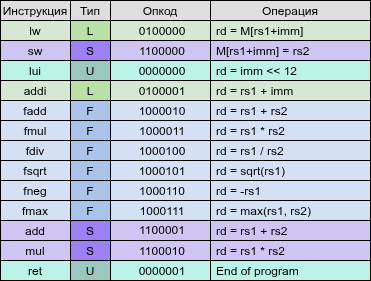

The diagram above was exported from draw.io. Its source (the exported page's mxGraphModel, read from the mxfile embedded in the PNG):
<mxGraphModel dx="1426" dy="968" grid="1" gridSize="10" guides="1" tooltips="1" connect="1" arrows="1" fold="1" page="1" pageScale="1" pageWidth="827" pageHeight="1169" math="0" shadow="0">
  <root>
    <mxCell id="0" />
    <mxCell id="1" parent="0" />
    <mxCell id="ktNp69e0aBhXYcNmCIYP-1" parent="1" style="rounded=0;whiteSpace=wrap;html=1;gradientColor=none;fillColor=#D5E8D4;convertToSvg=1;" value="lw" vertex="1">
      <mxGeometry height="20" width="70" x="260" y="310" as="geometry" />
    </mxCell>
    <mxCell id="ktNp69e0aBhXYcNmCIYP-2" parent="1" style="rounded=0;whiteSpace=wrap;html=1;gradientColor=none;fillColor=light-dark(#CFC5F3,#FFFFFF);convertToSvg=1;" value="sw" vertex="1">
      <mxGeometry height="20" width="70" x="260" y="330" as="geometry" />
    </mxCell>
    <mxCell id="ktNp69e0aBhXYcNmCIYP-3" parent="1" style="rounded=0;whiteSpace=wrap;html=1;convertToSvg=1;fillColor=#BBF3E9;" value="lui" vertex="1">
      <mxGeometry height="20" width="70" x="260" y="350" as="geometry" />
    </mxCell>
    <mxCell id="ktNp69e0aBhXYcNmCIYP-4" parent="1" style="rounded=0;whiteSpace=wrap;html=1;gradientColor=none;fillColor=#D5E8D4;convertToSvg=1;" value="addi" vertex="1">
      <mxGeometry height="20" width="70" x="260" y="370" as="geometry" />
    </mxCell>
    <mxCell id="ktNp69e0aBhXYcNmCIYP-5" parent="1" style="rounded=0;whiteSpace=wrap;html=1;convertToSvg=1;fillColor=#D4E1F5;" value="fdiv" vertex="1">
      <mxGeometry height="20" width="70" x="260" y="430" as="geometry" />
    </mxCell>
    <mxCell id="ktNp69e0aBhXYcNmCIYP-6" parent="1" style="rounded=0;whiteSpace=wrap;html=1;convertToSvg=1;fillColor=#D4E1F5;" value="fneg" vertex="1">
      <mxGeometry height="20" width="70" x="260" y="470" as="geometry" />
    </mxCell>
    <mxCell id="ktNp69e0aBhXYcNmCIYP-7" parent="1" style="rounded=0;whiteSpace=wrap;html=1;convertToSvg=1;fillColor=#D4E1F5;" value="fsqrt" vertex="1">
      <mxGeometry height="20" width="70" x="260" y="450" as="geometry" />
    </mxCell>
    <mxCell id="ktNp69e0aBhXYcNmCIYP-8" parent="1" style="rounded=0;whiteSpace=wrap;html=1;convertToSvg=1;fillColor=#D4E1F5;" value="fmax" vertex="1">
      <mxGeometry height="20" width="70" x="260" y="490" as="geometry" />
    </mxCell>
    <mxCell id="ktNp69e0aBhXYcNmCIYP-9" parent="1" style="rounded=0;whiteSpace=wrap;html=1;convertToSvg=1;fillColor=#D4E1F5;" value="fadd" vertex="1">
      <mxGeometry height="20" width="70" x="260" y="390" as="geometry" />
    </mxCell>
    <mxCell id="ktNp69e0aBhXYcNmCIYP-10" parent="1" style="rounded=0;whiteSpace=wrap;html=1;convertToSvg=1;fillColor=#D4E1F5;" value="fmul" vertex="1">
      <mxGeometry height="20" width="70" x="260" y="410" as="geometry" />
    </mxCell>
    <mxCell id="ktNp69e0aBhXYcNmCIYP-11" parent="1" style="rounded=0;whiteSpace=wrap;html=1;gradientColor=none;fillColor=light-dark(#CFC5F3,#FFFFFF);convertToSvg=1;" value="add" vertex="1">
      <mxGeometry height="20" width="70" x="260" y="510" as="geometry" />
    </mxCell>
    <mxCell id="ktNp69e0aBhXYcNmCIYP-12" parent="1" style="rounded=0;whiteSpace=wrap;html=1;gradientColor=none;fillColor=light-dark(#CFC5F3,#FFFFFF);convertToSvg=1;" value="mul" vertex="1">
      <mxGeometry height="20" width="70" x="260" y="530" as="geometry" />
    </mxCell>
    <mxCell id="ktNp69e0aBhXYcNmCIYP-13" parent="1" style="rounded=0;whiteSpace=wrap;html=1;fillColor=#B9E0A5;convertToSvg=1;" value="L" vertex="1">
      <mxGeometry height="20" width="40" x="330" y="310" as="geometry" />
    </mxCell>
    <mxCell id="ktNp69e0aBhXYcNmCIYP-14" parent="1" style="rounded=0;whiteSpace=wrap;html=1;fillColor=#DEDEDE;convertToSvg=1;fontStyle=0" value="Инструкция" vertex="1">
      <mxGeometry height="20" width="70" x="260" y="290" as="geometry" />
    </mxCell>
    <mxCell id="ktNp69e0aBhXYcNmCIYP-16" parent="1" style="rounded=0;whiteSpace=wrap;html=1;fillColor=#DEDEDE;convertToSvg=1;fontStyle=0" value="Тип" vertex="1">
      <mxGeometry height="20" width="40" x="330" y="290" as="geometry" />
    </mxCell>
    <mxCell id="ktNp69e0aBhXYcNmCIYP-17" parent="1" style="rounded=0;whiteSpace=wrap;html=1;fillColor=light-dark(#9D80F3,#FFFFFF);convertToSvg=1;" value="S" vertex="1">
      <mxGeometry height="20" width="40" x="330" y="330" as="geometry" />
    </mxCell>
    <mxCell id="ktNp69e0aBhXYcNmCIYP-18" parent="1" style="rounded=0;whiteSpace=wrap;html=1;fillColor=#B9E0A5;convertToSvg=1;" value="L" vertex="1">
      <mxGeometry height="20" width="40" x="330" y="370" as="geometry" />
    </mxCell>
    <mxCell id="ktNp69e0aBhXYcNmCIYP-19" parent="1" style="rounded=0;whiteSpace=wrap;html=1;fillColor=#9AC7BF;convertToSvg=1;" value="U" vertex="1">
      <mxGeometry height="20" width="40" x="330" y="350" as="geometry" />
    </mxCell>
    <mxCell id="ktNp69e0aBhXYcNmCIYP-20" parent="1" style="rounded=0;whiteSpace=wrap;html=1;fillColor=#A9C4EB;convertToSvg=1;" value="F" vertex="1">
      <mxGeometry height="20" width="40" x="330" y="430" as="geometry" />
    </mxCell>
    <mxCell id="ktNp69e0aBhXYcNmCIYP-21" parent="1" style="rounded=0;whiteSpace=wrap;html=1;fillColor=#A9C4EB;convertToSvg=1;" value="F" vertex="1">
      <mxGeometry height="20" width="40" x="330" y="470" as="geometry" />
    </mxCell>
    <mxCell id="ktNp69e0aBhXYcNmCIYP-22" parent="1" style="rounded=0;whiteSpace=wrap;html=1;fillColor=#A9C4EB;convertToSvg=1;" value="F" vertex="1">
      <mxGeometry height="20" width="40" x="330" y="450" as="geometry" />
    </mxCell>
    <mxCell id="ktNp69e0aBhXYcNmCIYP-23" parent="1" style="rounded=0;whiteSpace=wrap;html=1;fillColor=#A9C4EB;convertToSvg=1;" value="F" vertex="1">
      <mxGeometry height="20" width="40" x="330" y="490" as="geometry" />
    </mxCell>
    <mxCell id="ktNp69e0aBhXYcNmCIYP-24" parent="1" style="rounded=0;whiteSpace=wrap;html=1;fillColor=#A9C4EB;convertToSvg=1;" value="F" vertex="1">
      <mxGeometry height="20" width="40" x="330" y="390" as="geometry" />
    </mxCell>
    <mxCell id="ktNp69e0aBhXYcNmCIYP-25" parent="1" style="rounded=0;whiteSpace=wrap;html=1;fillColor=#A9C4EB;convertToSvg=1;" value="F" vertex="1">
      <mxGeometry height="20" width="40" x="330" y="410" as="geometry" />
    </mxCell>
    <mxCell id="ktNp69e0aBhXYcNmCIYP-26" parent="1" style="rounded=0;whiteSpace=wrap;html=1;fillColor=light-dark(#9D80F3,#FFFFFF);convertToSvg=1;" value="S" vertex="1">
      <mxGeometry height="20" width="40" x="330" y="510" as="geometry" />
    </mxCell>
    <mxCell id="ktNp69e0aBhXYcNmCIYP-27" parent="1" style="rounded=0;whiteSpace=wrap;html=1;fillColor=light-dark(#9D80F3,#FFFFFF);convertToSvg=1;" value="S" vertex="1">
      <mxGeometry height="20" width="40" x="330" y="530" as="geometry" />
    </mxCell>
    <mxCell id="ktNp69e0aBhXYcNmCIYP-28" parent="1" style="rounded=0;whiteSpace=wrap;html=1;fillColor=#DEDEDE;convertToSvg=1;fontStyle=0" value="Операция" vertex="1">
      <mxGeometry height="20" width="160" x="470" y="290" as="geometry" />
    </mxCell>
    <mxCell id="ktNp69e0aBhXYcNmCIYP-29" parent="1" style="rounded=0;whiteSpace=wrap;html=1;fillColor=#D5E8D4;convertToSvg=1;align=left;spacingLeft=4;" value="rd = M[rs1+imm]" vertex="1">
      <mxGeometry height="20" width="160" x="470" y="310" as="geometry" />
    </mxCell>
    <mxCell id="ktNp69e0aBhXYcNmCIYP-30" parent="1" style="rounded=0;whiteSpace=wrap;html=1;fillColor=light-dark(#CFC5F3,#FFFFFF);convertToSvg=1;align=left;spacingLeft=4;" value="M[rs1+imm] = rs2" vertex="1">
      <mxGeometry height="20" width="160" x="470" y="330" as="geometry" />
    </mxCell>
    <mxCell id="ktNp69e0aBhXYcNmCIYP-31" parent="1" style="rounded=0;whiteSpace=wrap;html=1;fillColor=#BBF3E9;convertToSvg=1;align=left;spacingLeft=4;" value="rd = imm &amp;lt;&amp;lt; 12" vertex="1">
      <mxGeometry height="20" width="160" x="470" y="350" as="geometry" />
    </mxCell>
    <mxCell id="ktNp69e0aBhXYcNmCIYP-32" parent="1" style="rounded=0;whiteSpace=wrap;html=1;fillColor=#D5E8D4;convertToSvg=1;align=left;spacingLeft=4;" value="rd = rs1 + imm" vertex="1">
      <mxGeometry height="20" width="160" x="470" y="370" as="geometry" />
    </mxCell>
    <mxCell id="ktNp69e0aBhXYcNmCIYP-33" parent="1" style="rounded=0;whiteSpace=wrap;html=1;fillColor=#D4E1F5;convertToSvg=1;align=left;spacingLeft=4;" value="rd = rs1 / rs2" vertex="1">
      <mxGeometry height="20" width="160" x="470" y="430" as="geometry" />
    </mxCell>
    <mxCell id="ktNp69e0aBhXYcNmCIYP-34" parent="1" style="rounded=0;whiteSpace=wrap;html=1;fillColor=#D4E1F5;convertToSvg=1;align=left;spacingLeft=4;" value="rd = -rs1" vertex="1">
      <mxGeometry height="20" width="160" x="470" y="470" as="geometry" />
    </mxCell>
    <mxCell id="ktNp69e0aBhXYcNmCIYP-35" parent="1" style="rounded=0;whiteSpace=wrap;html=1;fillColor=#D4E1F5;convertToSvg=1;align=left;spacingLeft=4;" value="rd = sqrt(rs1)" vertex="1">
      <mxGeometry height="20" width="160" x="470" y="450" as="geometry" />
    </mxCell>
    <mxCell id="ktNp69e0aBhXYcNmCIYP-36" parent="1" style="rounded=0;whiteSpace=wrap;html=1;fillColor=#D4E1F5;convertToSvg=1;align=left;spacingLeft=4;" value="rd = max(rs1, rs2)" vertex="1">
      <mxGeometry height="20" width="160" x="470" y="490" as="geometry" />
    </mxCell>
    <mxCell id="ktNp69e0aBhXYcNmCIYP-37" parent="1" style="rounded=0;whiteSpace=wrap;html=1;fillColor=#D4E1F5;convertToSvg=1;align=left;spacingLeft=4;" value="rd = rs1 + rs2" vertex="1">
      <mxGeometry height="20" width="160" x="470" y="390" as="geometry" />
    </mxCell>
    <mxCell id="ktNp69e0aBhXYcNmCIYP-38" parent="1" style="rounded=0;whiteSpace=wrap;html=1;fillColor=#D4E1F5;convertToSvg=1;align=left;spacingLeft=4;" value="rd = rs1 * rs2" vertex="1">
      <mxGeometry height="20" width="160" x="470" y="410" as="geometry" />
    </mxCell>
    <mxCell id="ktNp69e0aBhXYcNmCIYP-39" parent="1" style="rounded=0;whiteSpace=wrap;html=1;fillColor=light-dark(#CFC5F3,#FFFFFF);convertToSvg=1;align=left;spacingLeft=4;" value="rd = rs1 + rs2" vertex="1">
      <mxGeometry height="20" width="160" x="470" y="510" as="geometry" />
    </mxCell>
    <mxCell id="ktNp69e0aBhXYcNmCIYP-40" parent="1" style="rounded=0;whiteSpace=wrap;html=1;fillColor=light-dark(#CFC5F3,#FFFFFF);convertToSvg=1;align=left;spacingLeft=4;" value="rd = rs1 * rs2" vertex="1">
      <mxGeometry height="20" width="160" x="470" y="530" as="geometry" />
    </mxCell>
    <mxCell id="Uij-qLSlat1kDgGIWZYU-1" parent="1" style="rounded=0;whiteSpace=wrap;html=1;fillColor=#DEDEDE;convertToSvg=1;fontStyle=0" value="Опкод" vertex="1">
      <mxGeometry height="20" width="100" x="370" y="290" as="geometry" />
    </mxCell>
    <mxCell id="Uij-qLSlat1kDgGIWZYU-3" parent="1" style="rounded=0;whiteSpace=wrap;html=1;fillColor=#D5E8D4;convertToSvg=1;align=center;spacingLeft=4;spacing=0;" value="0100000" vertex="1">
      <mxGeometry height="20" width="100" x="370" y="310" as="geometry" />
    </mxCell>
    <mxCell id="Uij-qLSlat1kDgGIWZYU-4" parent="1" style="rounded=0;whiteSpace=wrap;html=1;fillColor=light-dark(#CFC5F3,#FFFFFF);convertToSvg=1;align=center;spacingLeft=4;spacing=0;" value="1100000" vertex="1">
      <mxGeometry height="20" width="100" x="370" y="330" as="geometry" />
    </mxCell>
    <mxCell id="Uij-qLSlat1kDgGIWZYU-5" parent="1" style="rounded=0;whiteSpace=wrap;html=1;fillColor=#BBF3E9;convertToSvg=1;align=center;spacingLeft=4;spacing=0;" value="0000000" vertex="1">
      <mxGeometry height="20" width="100" x="370" y="350" as="geometry" />
    </mxCell>
    <mxCell id="Uij-qLSlat1kDgGIWZYU-6" parent="1" style="rounded=0;whiteSpace=wrap;html=1;fillColor=#D5E8D4;convertToSvg=1;align=center;spacingLeft=4;spacing=0;" value="&lt;span style=&quot;text-wrap-mode: nowrap;&quot;&gt;0100001&lt;/span&gt;" vertex="1">
      <mxGeometry height="20" width="100" x="370" y="370" as="geometry" />
    </mxCell>
    <mxCell id="Uij-qLSlat1kDgGIWZYU-7" parent="1" style="rounded=0;whiteSpace=wrap;html=1;fillColor=#D4E1F5;convertToSvg=1;align=center;spacingLeft=4;spacing=0;" value="1000010" vertex="1">
      <mxGeometry height="20" width="100" x="370" y="390" as="geometry" />
    </mxCell>
    <mxCell id="Uij-qLSlat1kDgGIWZYU-8" parent="1" style="rounded=0;whiteSpace=wrap;html=1;fillColor=#D4E1F5;convertToSvg=1;align=center;spacingLeft=4;spacing=0;" value="&lt;span style=&quot;text-wrap-mode: nowrap;&quot;&gt;1000011&lt;/span&gt;" vertex="1">
      <mxGeometry height="20" width="100" x="370" y="410" as="geometry" />
    </mxCell>
    <mxCell id="Uij-qLSlat1kDgGIWZYU-9" parent="1" style="rounded=0;whiteSpace=wrap;html=1;fillColor=#D4E1F5;convertToSvg=1;align=center;spacingLeft=4;spacing=0;" value="&lt;span style=&quot;text-wrap-mode: nowrap;&quot;&gt;1000100&lt;/span&gt;" vertex="1">
      <mxGeometry height="20" width="100" x="370" y="430" as="geometry" />
    </mxCell>
    <mxCell id="Uij-qLSlat1kDgGIWZYU-10" parent="1" style="rounded=0;whiteSpace=wrap;html=1;fillColor=#D4E1F5;convertToSvg=1;align=center;spacingLeft=4;spacing=0;" value="&lt;span style=&quot;text-wrap-mode: nowrap;&quot;&gt;1000110&lt;/span&gt;" vertex="1">
      <mxGeometry height="20" width="100" x="370" y="470" as="geometry" />
    </mxCell>
    <mxCell id="Uij-qLSlat1kDgGIWZYU-11" parent="1" style="rounded=0;whiteSpace=wrap;html=1;fillColor=#D4E1F5;convertToSvg=1;align=center;spacingLeft=4;spacing=0;" value="&lt;span style=&quot;text-wrap-mode: nowrap;&quot;&gt;1000101&lt;/span&gt;" vertex="1">
      <mxGeometry height="20" width="100" x="370" y="450" as="geometry" />
    </mxCell>
    <mxCell id="Uij-qLSlat1kDgGIWZYU-12" parent="1" style="rounded=0;whiteSpace=wrap;html=1;fillColor=#D4E1F5;convertToSvg=1;align=center;spacingLeft=4;spacing=0;" value="&lt;span style=&quot;text-wrap-mode: nowrap;&quot;&gt;1000111&lt;/span&gt;" vertex="1">
      <mxGeometry height="20" width="100" x="370" y="490" as="geometry" />
    </mxCell>
    <mxCell id="Uij-qLSlat1kDgGIWZYU-13" parent="1" style="rounded=0;whiteSpace=wrap;html=1;fillColor=light-dark(#CFC5F3,#FFFFFF);convertToSvg=1;align=center;spacingLeft=4;spacing=0;" value="&lt;span style=&quot;text-wrap-mode: nowrap;&quot;&gt;1&lt;/span&gt;&lt;span style=&quot;background-color: transparent; color: light-dark(rgb(0, 0, 0), rgb(255, 255, 255));&quot;&gt;100001&lt;/span&gt;" vertex="1">
      <mxGeometry height="20" width="100" x="370" y="510" as="geometry" />
    </mxCell>
    <mxCell id="Uij-qLSlat1kDgGIWZYU-14" parent="1" style="rounded=0;whiteSpace=wrap;html=1;fillColor=light-dark(#CFC5F3,#FFFFFF);convertToSvg=1;align=center;spacingLeft=4;spacing=0;" value="&lt;span style=&quot;text-wrap-mode: nowrap;&quot;&gt;1100010&lt;/span&gt;" vertex="1">
      <mxGeometry height="20" width="100" x="370" y="530" as="geometry" />
    </mxCell>
    <mxCell id="fWpbH6uSseMSGgwuConx-1" parent="1" style="rounded=0;whiteSpace=wrap;html=1;convertToSvg=1;fillColor=#BBF3E9;" value="ret" vertex="1">
      <mxGeometry height="20" width="70" x="260" y="550" as="geometry" />
    </mxCell>
    <mxCell id="fWpbH6uSseMSGgwuConx-2" parent="1" style="rounded=0;whiteSpace=wrap;html=1;fillColor=#9AC7BF;convertToSvg=1;" value="U" vertex="1">
      <mxGeometry height="20" width="40" x="330" y="550" as="geometry" />
    </mxCell>
    <mxCell id="fWpbH6uSseMSGgwuConx-3" parent="1" style="rounded=0;whiteSpace=wrap;html=1;fillColor=#BBF3E9;convertToSvg=1;align=center;spacingLeft=4;spacing=0;" value="0000001" vertex="1">
      <mxGeometry height="20" width="100" x="370" y="550" as="geometry" />
    </mxCell>
    <mxCell id="fWpbH6uSseMSGgwuConx-4" parent="1" style="rounded=0;whiteSpace=wrap;html=1;fillColor=#BBF3E9;convertToSvg=1;align=left;spacingLeft=4;" value="End of program" vertex="1">
      <mxGeometry height="20" width="160" x="470" y="550" as="geometry" />
    </mxCell>
  </root>
</mxGraphModel>